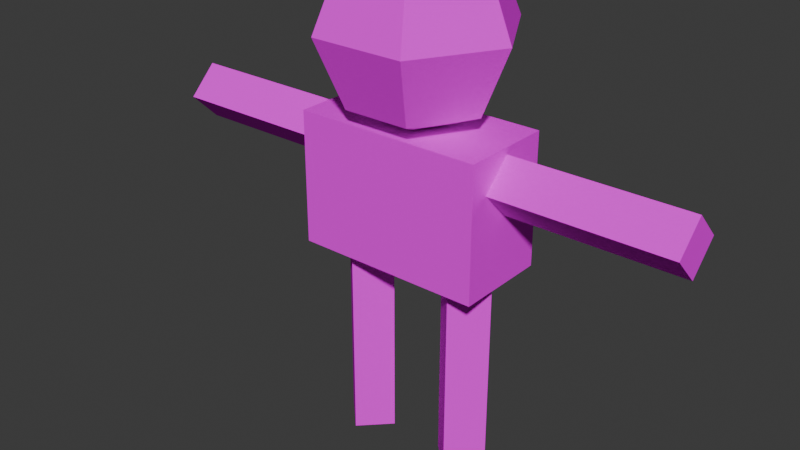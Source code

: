 # Source: tree.blend  (saved by Blender 5.0.119; exported with 4.5.12 LTS)
import bpy
from mathutils import Matrix  # noqa: F401  (used for matrix-valued properties, if any)

bpy.ops.wm.read_factory_settings(use_empty=True)
scene = bpy.context.scene
scene.name = 'Scene'

# ---- collections
col_collection = bpy.data.collections.new('Collection'); scene.collection.children.link(col_collection)

# ---- images (referenced by path relative to the original .blend; pixels are not part of the script)
import os
ASSET_DIR = os.environ.get("B2B_ASSET_DIR", "")  # directory of the original .blend (textures are referenced by path, not embedded)
HERE = os.path.dirname(os.path.abspath(__file__))  # packed textures are extracted next to this script under _unpacked/

def load_image(name, relpath, width, height, colorspace="sRGB"):
    """Load a texture the original file referenced (path relative to the .blend, or extracted next to this script)."""
    p = next((c for c in (os.path.join(HERE, relpath), os.path.join(ASSET_DIR, relpath)) if relpath and os.path.exists(c)), "")
    if p:
        img = bpy.data.images.load(p, check_existing=True)
        img.name = name
    else:  # same state as the original file: an image datablock whose file is absent (Cycles renders it pink)
        img = bpy.data.images.new(name, width, height)
        img.source = "FILE"
        img.filepath = "//" + (relpath or name)
    img.colorspace_settings.name = colorspace
    return img
img_lord_of_the_maps_1x_png = load_image('lord-of-the-maps-1x.png', 'lord-of-the-maps-1x.png', 1024, 1024, 'sRGB')

# ---- materials (node trees are filled in below, after node groups)
mat_palette = bpy.data.materials.new('Palette')
mat_palette.alpha_threshold = 0.0
mat_palette.use_backface_culling_lightprobe_volume = False
mat_palette.roughness = 0.5
mat_palette.line_color = (0.0, 0.0, 0.0, 1.0)

# ---- material node trees
mat_palette.use_nodes = True; mat_palette.node_tree.nodes.clear()
_N = mat_palette.node_tree.nodes; _L = mat_palette.node_tree.links
n0 = _N.new('ShaderNodeOutputMaterial'); n0.name = 'Material Output'; n0.location = (200, 100)
n1 = _N.new('ShaderNodeBsdfPrincipled'); n1.name = 'Principled BSDF'; n1.location = (-200, 100)
n1.inputs[2].default_value = 1.0
n1.inputs[13].default_value = 0.0
n2 = _N.new('ShaderNodeTexImage'); n2.name = 'Image Texture'; n2.location = (-490, 80)
n2.image = img_lord_of_the_maps_1x_png
n2.interpolation = 'Closest'
_L.new(n1.outputs[0], n0.inputs[0])
_L.new(n2.outputs[0], n1.inputs[0])
n0.is_active_output = True

# ---- world
world_world = bpy.data.worlds.new('World'); scene.world = world_world
world_world.use_nodes = True; world_world.node_tree.nodes.clear()
_N = world_world.node_tree.nodes; _L = world_world.node_tree.links
n0 = _N.new('ShaderNodeOutputWorld'); n0.name = 'World Output'; n0.location = (200, 100)
n1 = _N.new('ShaderNodeBackground'); n1.name = 'Background'; n1.location = (-200, 100)
n1.inputs[0].default_value = (0.05088, 0.05088, 0.05088, 1.0)
_L.new(n1.outputs[0], n0.inputs[0])
n0.is_active_output = True
world_world.color = (0.05088, 0.05088, 0.05088)
world_world.sun_shadow_jitter_overblur = 0.0

# ---- meshes
me_sphere = bpy.data.meshes.new('Sphere')
me_sphere.from_pydata([(0.0, 0.0, 5.6), (-0.7071, 5.339e-08, 5.307), (-1.0, 7.55e-08, 4.6), (-0.7071, 5.339e-08, 3.893), (0.0, 0.0, 3.6), (-0.3536, 0.6124, 5.307), (-0.5, 0.866, 4.6), (-0.3536, 0.6124, 3.893), (0.3536, 0.6124, 5.307), (0.5, 0.866, 4.6), (0.3536, 0.6124, 3.893), (0.7071, -2.024e-07, 5.307), (1.0, -2.245e-07, 4.6), (0.7071, -2.024e-07, 3.893), (0.3536, -0.6124, 5.307), (0.5, -0.866, 4.6), (0.3536, -0.6124, 3.893), (-0.3536, -0.6124, 5.307), (-0.5, -0.866, 4.6), (-0.3536, -0.6124, 3.893)], [], [(3, 2, 6, 7), (1, 0, 5), (4, 3, 7), (2, 1, 5, 6), (7, 6, 9, 10), (5, 0, 8), (4, 7, 10), (6, 5, 8, 9), (10, 9, 12, 13), (8, 0, 11), (4, 10, 13), (9, 8, 11, 12), (13, 12, 15, 16), (11, 0, 14), (4, 13, 16), (12, 11, 14, 15), (16, 15, 18, 19), (14, 0, 17), (4, 16, 19), (15, 14, 17, 18), (18, 17, 1, 2), (19, 18, 2, 3), (17, 0, 1), (4, 19, 3)])
_uv = me_sphere.uv_layers.new(name='UVMap')
_uv.uv.foreach_set('vector', [0.9356, 0.4492, 0.9263, 0.4757, 0.9177, 0.3527, 0.9354, 0.3356, 0.9177, 0.5144, 0.9077, 0.5938, 0.9079, 0.4562, 0.9505, 0.4338, 0.9356, 0.4492, 0.9354, 0.3356, 0.9263, 0.4757, 0.9177, 0.5144, 0.9079, 0.4562, 0.9177, 0.3527, 0.9222, 0.3413, 0.939, 0.3356, 0.9322, 0.4684, 0.9229, 0.4414, 0.9521, 0.4404, 0.9516, 0.5981, 0.9408, 0.514, 0.9088, 0.4313, 0.9222, 0.3413, 0.9229, 0.4414, 0.939, 0.3356, 0.9521, 0.4404, 0.9408, 0.514, 0.9322, 0.4684, 0.9229, 0.4414, 0.9322, 0.4684, 0.9276, 0.5543, 0.9188, 0.5125, 0.9408, 0.514, 0.9516, 0.5981, 0.9366, 0.5846, 0.9088, 0.4313, 0.9229, 0.4414, 0.9188, 0.5125, 0.9322, 0.4684, 0.9408, 0.514, 0.9366, 0.5846, 0.9276, 0.5543, 0.9188, 0.5125, 0.9276, 0.5543, 0.9189, 0.6911, 0.9082, 0.5749, 0.9366, 0.5846, 0.9516, 0.5981, 0.9369, 0.6911, 0.9088, 0.4313, 0.9188, 0.5125, 0.9082, 0.5749, 0.9276, 0.5543, 0.9366, 0.5846, 0.9369, 0.6911, 0.9189, 0.6911, 0.9505, 0.5875, 0.9382, 0.6847, 0.9314, 0.5637, 0.9397, 0.518, 0.9212, 0.6911, 0.9077, 0.5938, 0.9217, 0.5832, 0.9505, 0.4338, 0.9505, 0.5875, 0.9397, 0.518, 0.9382, 0.6847, 0.9212, 0.6911, 0.9217, 0.5832, 0.9314, 0.5637, 0.9314, 0.5637, 0.9217, 0.5832, 0.9177, 0.5144, 0.9263, 0.4757, 0.9397, 0.518, 0.9314, 0.5637, 0.9263, 0.4757, 0.9356, 0.4492, 0.9217, 0.5832, 0.9077, 0.5938, 0.9177, 0.5144, 0.9505, 0.4338, 0.9397, 0.518, 0.9356, 0.4492])
me_sphere.materials.append(mat_palette)
me_sphere.update()
me_cube_001 = bpy.data.meshes.new('Cube.001')
me_cube_001.from_pydata([(1.0, -0.5, 2.3), (1.0, -0.5, 3.7), (-1.0, -0.5, 2.3), (-1.0, -0.5, 3.7), (1.0, 0.5, 2.3), (1.0, 0.5, 3.7), (-1.0, 0.5, 2.3), (-1.0, 0.5, 3.7), (1.0, -0.5, 3.0), (-1.0, -0.5, 3.0), (-1.0, 0.5, 3.0), (1.0, 0.5, 3.0)], [], [(8, 1, 3, 9), (9, 3, 7, 10), (10, 7, 5, 11), (11, 5, 1, 8), (2, 6, 4, 0), (7, 3, 1, 5), (4, 11, 8, 0), (6, 10, 11, 4), (2, 9, 10, 6), (0, 8, 9, 2)])
_uv = me_cube_001.uv_layers.new(name='UVMap')
_uv.uv.foreach_set('vector', [0.9306, 0.4291, 0.9306, 0.3583, 0.9328, 0.3583, 0.9328, 0.4291, 0.9328, 0.4291, 0.9328, 0.3583, 0.935, 0.3583, 0.935, 0.4291, 0.935, 0.4291, 0.935, 0.3583, 0.9372, 0.3583, 0.9372, 0.4291, 0.9372, 0.4291, 0.9372, 0.3583, 0.9394, 0.3583, 0.9394, 0.4291, 0.935, 0.6417, 0.935, 0.5, 0.9372, 0.5, 0.9372, 0.6417, 0.935, 0.3583, 0.935, 0.2166, 0.9372, 0.2166, 0.9372, 0.3583, 0.9372, 0.5, 0.9372, 0.4291, 0.9394, 0.4291, 0.9394, 0.5, 0.935, 0.5, 0.935, 0.4291, 0.9372, 0.4291, 0.9372, 0.5, 0.9328, 0.5, 0.9328, 0.4291, 0.935, 0.4291, 0.935, 0.5, 0.9306, 0.5, 0.9306, 0.4291, 0.9328, 0.4291, 0.9328, 0.5])
me_cube_001.materials.append(mat_palette)
me_cube_001.update()
me_cylinder = bpy.data.meshes.new('Cylinder')
me_cylinder.from_pydata([(0.3, -2.265e-08, 0.07617), (0.3, -2.265e-08, 2.471), (0.6, 0.3, 0.07617), (0.6, 0.3, 2.471), (0.9, -6.795e-08, 0.07617), (0.9, -6.795e-08, 2.471), (0.6, -0.3, 0.07617), (0.6, -0.3, 2.471), (0.3, -2.265e-08, 1.274), (0.6, 0.3, 1.274), (0.9, -6.795e-08, 1.274), (0.6, -0.3, 1.274), (-0.3, 2.265e-08, 0.07617), (-0.3, 2.265e-08, 2.471), (-0.6, 0.3, 0.07617), (-0.6, 0.3, 2.471), (-0.9, 6.795e-08, 0.07617), (-0.9, 6.795e-08, 2.471), (-0.6, -0.3, 0.07617), (-0.6, -0.3, 2.471), (-0.3, 2.265e-08, 1.274), (-0.6, 0.3, 1.274), (-0.9, 6.795e-08, 1.274), (-0.6, -0.3, 1.274)], [], [(8, 1, 3, 9), (9, 3, 5, 10), (3, 1, 7, 5), (10, 5, 7, 11), (11, 7, 1, 8), (0, 2, 4, 6), (6, 11, 8, 0), (4, 10, 11, 6), (2, 9, 10, 4), (0, 8, 9, 2), (20, 21, 15, 13), (21, 22, 17, 15), (15, 17, 19, 13), (22, 23, 19, 17), (23, 20, 13, 19), (12, 18, 16, 14), (18, 12, 20, 23), (16, 18, 23, 22), (14, 16, 22, 21), (12, 14, 21, 20)])
_uv = me_cylinder.uv_layers.new(name='UVMap')
_uv.uv.foreach_set('vector', [0.9283, 0.2166, 0.9305, 0.2166, 0.9305, 0.3583, 0.9283, 0.3583, 0.9283, 0.3583, 0.9305, 0.3583, 0.9305, 0.5, 0.9283, 0.5, 0.9479, 0.2166, 0.9479, 0.3537, 0.9437, 0.4866, 0.9437, 0.3494, 0.9283, 0.5, 0.9305, 0.5, 0.9305, 0.6417, 0.9283, 0.6417, 0.9283, 0.6417, 0.9305, 0.6417, 0.9305, 0.7834, 0.9283, 0.7834, 0.9394, 0.3537, 0.9437, 0.4866, 0.9437, 0.3494, 0.9394, 0.2166, 0.9261, 0.6417, 0.9283, 0.6417, 0.9283, 0.7834, 0.9261, 0.7834, 0.9261, 0.5, 0.9283, 0.5, 0.9283, 0.6417, 0.9261, 0.6417, 0.9261, 0.3583, 0.9283, 0.3583, 0.9283, 0.5, 0.9261, 0.5, 0.9261, 0.2166, 0.9283, 0.2166, 0.9283, 0.3583, 0.9261, 0.3583, 0.9283, 0.2166, 0.9283, 0.3583, 0.9305, 0.3583, 0.9305, 0.2166, 0.9283, 0.3583, 0.9283, 0.5, 0.9305, 0.5, 0.9305, 0.3583, 0.9479, 0.2166, 0.9437, 0.3494, 0.9437, 0.4866, 0.9479, 0.3537, 0.9283, 0.5, 0.9283, 0.6417, 0.9305, 0.6417, 0.9305, 0.5, 0.9283, 0.6417, 0.9283, 0.7834, 0.9305, 0.7834, 0.9305, 0.6417, 0.9394, 0.3537, 0.9394, 0.2166, 0.9437, 0.3494, 0.9437, 0.4866, 0.9261, 0.6417, 0.9261, 0.7834, 0.9283, 0.7834, 0.9283, 0.6417, 0.9261, 0.5, 0.9261, 0.6417, 0.9283, 0.6417, 0.9283, 0.5, 0.9261, 0.3583, 0.9261, 0.5, 0.9283, 0.5, 0.9283, 0.3583, 0.9261, 0.2166, 0.9261, 0.3583, 0.9283, 0.3583, 0.9283, 0.2166])
me_cylinder.materials.append(mat_palette)
me_cylinder.update()
me_cylinder_001 = bpy.data.meshes.new('Cylinder.001')
me_cylinder_001.from_pydata([(2.852, -2.326e-07, 3.03), (0.815, -6.647e-08, 3.03), (2.852, 0.3, 3.33), (0.815, 0.3, 3.33), (2.852, -2.326e-07, 3.63), (0.815, -6.647e-08, 3.63), (2.852, -0.3, 3.33), (0.815, -0.3, 3.33), (1.833, -1.495e-07, 3.03), (1.833, 0.3, 3.33), (1.833, -1.495e-07, 3.63), (1.833, -0.3, 3.33), (-2.852, 2.326e-07, 3.03), (-0.815, 6.647e-08, 3.03), (-2.852, 0.3, 3.33), (-0.815, 0.3, 3.33), (-2.852, 2.326e-07, 3.63), (-0.815, 6.647e-08, 3.63), (-2.852, -0.3, 3.33), (-0.815, -0.3, 3.33), (-1.833, 1.495e-07, 3.03), (-1.833, 0.3, 3.33), (-1.833, 1.495e-07, 3.63), (-1.833, -0.3, 3.33)], [], [(8, 1, 3, 9), (9, 3, 5, 10), (3, 1, 7, 5), (10, 5, 7, 11), (11, 7, 1, 8), (0, 2, 4, 6), (6, 11, 8, 0), (4, 10, 11, 6), (2, 9, 10, 4), (0, 8, 9, 2), (20, 21, 15, 13), (21, 22, 17, 15), (15, 17, 19, 13), (22, 23, 19, 17), (23, 20, 13, 19), (12, 18, 16, 14), (18, 12, 20, 23), (16, 18, 23, 22), (14, 16, 22, 21), (12, 14, 21, 20)])
_uv = me_cylinder_001.uv_layers.new(name='UVMap')
_uv.uv.foreach_set('vector', [0.9415, 0.6173, 0.9882, 0.6173, 0.9882, 0.6641, 0.9415, 0.6641, 0.9415, 0.6641, 0.9882, 0.6641, 0.9882, 0.7108, 0.9415, 0.7108, 0.9582, 0.6173, 0.9582, 0.6808, 0.8947, 0.6808, 0.8947, 0.6173, 0.9415, 0.7108, 0.9882, 0.7108, 0.9882, 0.7576, 0.9415, 0.7576, 0.9415, 0.7576, 0.9882, 0.7576, 0.9882, 0.8043, 0.9415, 0.8043, 0.9582, 0.7443, 0.9582, 0.6809, 0.8947, 0.6809, 0.8947, 0.7443, 0.8947, 0.7576, 0.9415, 0.7576, 0.9415, 0.8043, 0.8947, 0.8043, 0.8947, 0.7108, 0.9415, 0.7108, 0.9415, 0.7576, 0.8947, 0.7576, 0.8947, 0.6641, 0.9415, 0.6641, 0.9415, 0.7108, 0.8947, 0.7108, 0.8947, 0.6173, 0.9415, 0.6173, 0.9415, 0.6641, 0.8947, 0.6641, 0.9415, 0.6173, 0.9415, 0.6641, 0.9882, 0.6641, 0.9882, 0.6173, 0.9415, 0.6641, 0.9415, 0.7108, 0.9882, 0.7108, 0.9882, 0.6641, 0.9582, 0.6173, 0.8947, 0.6173, 0.8947, 0.6808, 0.9582, 0.6808, 0.9415, 0.7108, 0.9415, 0.7576, 0.9882, 0.7576, 0.9882, 0.7108, 0.9415, 0.7576, 0.9415, 0.8043, 0.9882, 0.8043, 0.9882, 0.7576, 0.9582, 0.7443, 0.8947, 0.7443, 0.8947, 0.6809, 0.9582, 0.6809, 0.8947, 0.7576, 0.8947, 0.8043, 0.9415, 0.8043, 0.9415, 0.7576, 0.8947, 0.7108, 0.8947, 0.7576, 0.9415, 0.7576, 0.9415, 0.7108, 0.8947, 0.6641, 0.8947, 0.7108, 0.9415, 0.7108, 0.9415, 0.6641, 0.8947, 0.6173, 0.8947, 0.6641, 0.9415, 0.6641, 0.9415, 0.6173])
me_cylinder_001.materials.append(mat_palette)
me_cylinder_001.update()
arm_skeleton = bpy.data.armatures.new('skeleton')  # bones are not reproduced

# ---- objects
ob_head = bpy.data.objects.new('Head', me_sphere)
ob_cube = bpy.data.objects.new('Cube', me_cube_001)
ob_legs = bpy.data.objects.new('Legs', me_cylinder)
ob_arms = bpy.data.objects.new('Arms', me_cylinder_001)
ob_armature = bpy.data.objects.new('Armature', arm_skeleton)

# ---- transforms, parenting, visibility, modifiers, constraints
ob_head.parent = ob_armature
ob_head.matrix_parent_inverse = Matrix(((1.0, -0.0, 0.0, -0.0), (-0.0, 1.0, -0.0, 0.0), (0.0, -0.0, 1.0, -2.4), (-0.0, 0.0, -0.0, 1.0)))
ob_head.location = (0.0, 0.0, -0.0807)
_vg = ob_head.vertex_groups.new(name='torso1')
_vg = ob_head.vertex_groups.new(name='torso2')
for _i, _w in zip([2, 3, 4, 6, 7, 9, 10, 12, 13, 15, 16, 18, 19], [0.006369, 0.1143, 1.0, 0.006369, 0.1143, 0.006369, 0.1143, 0.006369, 0.1143, 0.006369, 0.1143, 0.006369, 0.1143]): _vg.add([_i], _w, 'REPLACE')
_vg = ob_head.vertex_groups.new(name='shoulder.l')
_vg = ob_head.vertex_groups.new(name='arm.l')
_vg = ob_head.vertex_groups.new(name='hand.l')
_vg = ob_head.vertex_groups.new(name='neck')
_vg = ob_head.vertex_groups.new(name='head')
for _i, _w in zip([0, 1, 2, 3, 5, 6, 7, 8, 9, 10, 11, 12, 13, 14, 15, 16, 17, 18, 19], [0.9991, 0.9929, 0.9718, 0.8857, 0.9929, 0.9718, 0.8857, 0.9929, 0.9718, 0.8857, 0.9929, 0.9718, 0.8857, 0.9929, 0.9718, 0.8857, 0.9929, 0.9718, 0.8857]): _vg.add([_i], _w, 'REPLACE')
_vg = ob_head.vertex_groups.new(name='shoulder.r')
_vg = ob_head.vertex_groups.new(name='arm.r')
_vg = ob_head.vertex_groups.new(name='hand.r')
_vg = ob_head.vertex_groups.new(name='hip.l')
_vg = ob_head.vertex_groups.new(name='leg.l')
_vg = ob_head.vertex_groups.new(name='foot.l')
_vg = ob_head.vertex_groups.new(name='hip.r')
_vg = ob_head.vertex_groups.new(name='leg.r')
_vg = ob_head.vertex_groups.new(name='foot.r')
_m = ob_head.modifiers.new('Armature', 'ARMATURE')
_m.object = ob_armature
ob_cube.parent = ob_armature
ob_cube.matrix_parent_inverse = Matrix(((1.0, -0.0, 0.0, -0.0), (-0.0, 1.0, -0.0, 0.0), (0.0, -0.0, 1.0, -2.4), (-0.0, 0.0, -0.0, 1.0)))
ob_cube.location = (0.0, 0.0, -0.0807)
_vg = ob_cube.vertex_groups.new(name='torso1')
_vg = ob_cube.vertex_groups.new(name='torso2')
_vg = ob_cube.vertex_groups.new(name='shoulder.l')
for _i, _w in zip([0, 1, 3, 4, 5, 7, 8, 9, 10, 11], [0.0868, 0.9246, 0.02693, 0.1045, 0.9331, 0.03661, 0.818, 0.006577, 0.007982, 0.8218]): _vg.add([_i], _w, 'REPLACE')
_vg = ob_cube.vertex_groups.new(name='arm.l')
_vg = ob_cube.vertex_groups.new(name='hand.l')
_vg = ob_cube.vertex_groups.new(name='neck')
_vg = ob_cube.vertex_groups.new(name='head')
_vg = ob_cube.vertex_groups.new(name='shoulder.r')
for _i, _w in zip([1, 2, 3, 5, 6, 7, 8, 9, 10, 11], [0.03661, 0.1045, 0.9331, 0.02693, 0.0868, 0.9246, 0.007982, 0.8218, 0.818, 0.006577]): _vg.add([_i], _w, 'REPLACE')
_vg = ob_cube.vertex_groups.new(name='arm.r')
_vg = ob_cube.vertex_groups.new(name='hand.r')
_vg = ob_cube.vertex_groups.new(name='hip.l')
for _i, _w in zip([0, 4, 8, 11], [0.4445, 0.4332, 0.07295, 0.07105]): _vg.add([_i], _w, 'REPLACE')
_vg = ob_cube.vertex_groups.new(name='leg.l')
for _i, _w in zip([0, 4, 8, 11], [0.4445, 0.4332, 0.07295, 0.07105]): _vg.add([_i], _w, 'REPLACE')
_vg = ob_cube.vertex_groups.new(name='foot.l')
_vg = ob_cube.vertex_groups.new(name='hip.r')
for _i, _w in zip([2, 6, 9, 10], [0.4332, 0.4445, 0.07105, 0.07295]): _vg.add([_i], _w, 'REPLACE')
_vg = ob_cube.vertex_groups.new(name='leg.r')
for _i, _w in zip([2, 6, 9, 10], [0.4332, 0.4445, 0.07105, 0.07295]): _vg.add([_i], _w, 'REPLACE')
_vg = ob_cube.vertex_groups.new(name='foot.r')
_m = ob_cube.modifiers.new('Armature', 'ARMATURE')
_m.object = ob_armature
ob_legs.parent = ob_armature
ob_legs.matrix_parent_inverse = Matrix(((1.0, -0.0, 0.0, -0.0), (-0.0, 1.0, -0.0, 0.0), (0.0, -0.0, 1.0, -2.4), (-0.0, 0.0, -0.0, 1.0)))
ob_legs.location = (0.0, 0.0, -0.0807)
_vg = ob_legs.vertex_groups.new(name='torso1')
_vg = ob_legs.vertex_groups.new(name='torso2')
_vg = ob_legs.vertex_groups.new(name='shoulder.l')
_vg = ob_legs.vertex_groups.new(name='arm.l')
_vg = ob_legs.vertex_groups.new(name='hand.l')
_vg = ob_legs.vertex_groups.new(name='neck')
_vg = ob_legs.vertex_groups.new(name='head')
_vg = ob_legs.vertex_groups.new(name='shoulder.r')
_vg = ob_legs.vertex_groups.new(name='arm.r')
_vg = ob_legs.vertex_groups.new(name='hand.r')
_vg = ob_legs.vertex_groups.new(name='hip.l')
for _i, _w in zip([1, 3, 5, 7], [0.9897, 0.1929, 0.5009, 0.9112]): _vg.add([_i], _w, 'REPLACE')
_vg = ob_legs.vertex_groups.new(name='leg.l')
for _i, _w in zip([3, 5, 7], [0.7811, 0.4825, 0.063]): _vg.add([_i], _w, 'REPLACE')
_vg = ob_legs.vertex_groups.new(name='foot.l')
for _i, _w in zip([0, 2, 3, 4, 6, 7, 8, 9, 10, 11], [0.9995, 0.9995, 0.001937, 0.9995, 0.9995, 0.001537, 0.985, 0.9852, 0.9851, 0.9852]): _vg.add([_i], _w, 'REPLACE')
_vg = ob_legs.vertex_groups.new(name='hip.r')
for _i, _w in zip([13, 15, 17, 19], [0.9897, 0.1929, 0.5009, 0.9112]): _vg.add([_i], _w, 'REPLACE')
_vg = ob_legs.vertex_groups.new(name='leg.r')
for _i, _w in zip([15, 17, 19], [0.7811, 0.4825, 0.063]): _vg.add([_i], _w, 'REPLACE')
_vg = ob_legs.vertex_groups.new(name='foot.r')
for _i, _w in zip([12, 14, 15, 16, 18, 19, 20, 21, 22, 23], [0.9995, 0.9995, 0.001937, 0.9995, 0.9995, 0.001537, 0.985, 0.9852, 0.9851, 0.9852]): _vg.add([_i], _w, 'REPLACE')
_m = ob_legs.modifiers.new('Armature', 'ARMATURE')
_m.object = ob_armature
ob_arms.parent = ob_armature
ob_arms.matrix_parent_inverse = Matrix(((1.0, -0.0, 0.0, -0.0), (-0.0, 1.0, -0.0, 0.0), (0.0, -0.0, 1.0, -2.4), (-0.0, 0.0, -0.0, 1.0)))
ob_arms.location = (0.0, 0.0, -0.0807)
_vg = ob_arms.vertex_groups.new(name='torso1')
_vg = ob_arms.vertex_groups.new(name='torso2')
_vg = ob_arms.vertex_groups.new(name='shoulder.l')
for _i, _w in zip([1, 3, 7], [0.4436, 0.06356, 0.06122]): _vg.add([_i], _w, 'REPLACE')
_vg = ob_arms.vertex_groups.new(name='arm.l')
for _i, _w in zip([0, 1, 2, 3, 4, 5, 6, 7, 8, 9, 10, 11], [0.01184, 0.5562, 0.01755, 0.9358, 0.03225, 0.9821, 0.02043, 0.9381, 0.9796, 0.9809, 0.9794, 0.981]): _vg.add([_i], _w, 'REPLACE')
_vg = ob_arms.vertex_groups.new(name='hand.l')
for _i, _w in zip([0, 2, 4, 6], [0.9689, 0.9662, 0.9588, 0.9647]): _vg.add([_i], _w, 'REPLACE')
_vg = ob_arms.vertex_groups.new(name='neck')
_vg = ob_arms.vertex_groups.new(name='head')
_vg = ob_arms.vertex_groups.new(name='shoulder.r')
for _i, _w in zip([13, 15, 19], [0.4436, 0.06356, 0.06122]): _vg.add([_i], _w, 'REPLACE')
_vg = ob_arms.vertex_groups.new(name='arm.r')
for _i, _w in zip([12, 13, 14, 15, 16, 17, 18, 19, 20, 21, 22, 23], [0.01184, 0.5562, 0.01755, 0.9358, 0.03225, 0.9821, 0.02043, 0.9381, 0.9796, 0.9809, 0.9794, 0.981]): _vg.add([_i], _w, 'REPLACE')
_vg = ob_arms.vertex_groups.new(name='hand.r')
for _i, _w in zip([12, 14, 16, 18], [0.9689, 0.9662, 0.9588, 0.9647]): _vg.add([_i], _w, 'REPLACE')
_vg = ob_arms.vertex_groups.new(name='hip.l')
_vg = ob_arms.vertex_groups.new(name='leg.l')
_vg = ob_arms.vertex_groups.new(name='foot.l')
_vg = ob_arms.vertex_groups.new(name='hip.r')
_vg = ob_arms.vertex_groups.new(name='leg.r')
_vg = ob_arms.vertex_groups.new(name='foot.r')
_m = ob_arms.modifiers.new('Armature', 'ARMATURE')
_m.object = ob_armature
ob_armature.location = (0.0, 0.0, 2.4)
ob_armature.show_in_front = True

# ---- collection membership
col_collection.objects.link(ob_head)
col_collection.objects.link(ob_cube)
col_collection.objects.link(ob_legs)
col_collection.objects.link(ob_arms)
col_collection.objects.link(ob_armature)

# ---- scene / render settings (as saved in the file)
scene.frame_start = 1; scene.frame_end = 24; scene.frame_set(8)
scene.render.engine = 'BLENDER_EEVEE_NEXT'
scene.render.bake_bias = 0.0
scene.render.bake_samples = 0
scene.cycles.sampling_pattern = 'TABULATED_SOBOL'
scene.eevee.use_volume_custom_range = False
bpy.context.view_layer.update()

# ---- added for rendering (the .blend has no active camera and no usable light): camera, sun
cam_auto = bpy.data.cameras.new('AutoCamera')
cam_auto.lens = 50.0
cam_auto.sensor_width = 36.0
cam_auto.clip_end = 1000.0
ob_auto_camera = bpy.data.objects.new('AutoCamera', cam_auto)
scene.collection.objects.link(ob_auto_camera)
ob_auto_camera.location = (6.01762, -7.4912, 7.44576)
ob_auto_camera.rotation_euler = (1.09748, -7.21219e-08, 0.694738)
scene.camera = ob_auto_camera
light_auto_sun = bpy.data.lights.new('AutoSun', 'SUN')
light_auto_sun.energy = 3.0
light_auto_sun.angle = 0.0523599
ob_auto_sun = bpy.data.objects.new('AutoSun', light_auto_sun)
scene.collection.objects.link(ob_auto_sun)
ob_auto_sun.rotation_euler = (0.872665, 0.174533, 0.523599)
bpy.context.view_layer.update()
